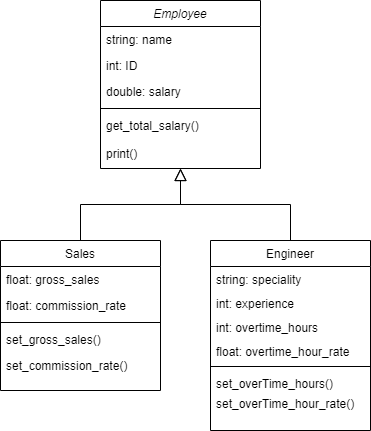

The diagram above was exported from draw.io. Its source (the exported page's mxGraphModel, read from the mxfile embedded in the PNG):
<mxGraphModel dx="1050" dy="613" grid="1" gridSize="10" guides="1" tooltips="1" connect="1" arrows="1" fold="1" page="1" pageScale="1" pageWidth="827" pageHeight="1169" math="0" shadow="0">
  <root>
    <mxCell id="WIyWlLk6GJQsqaUBKTNV-0" />
    <mxCell id="WIyWlLk6GJQsqaUBKTNV-1" parent="WIyWlLk6GJQsqaUBKTNV-0" />
    <mxCell id="zkfFHV4jXpPFQw0GAbJ--0" value="Employee" style="swimlane;fontStyle=2;align=center;verticalAlign=top;childLayout=stackLayout;horizontal=1;startSize=26;horizontalStack=0;resizeParent=1;resizeLast=0;collapsible=1;marginBottom=0;rounded=0;shadow=0;strokeWidth=1;" parent="WIyWlLk6GJQsqaUBKTNV-1" vertex="1">
      <mxGeometry x="220" y="120" width="160" height="168" as="geometry">
        <mxRectangle x="230" y="140" width="160" height="26" as="alternateBounds" />
      </mxGeometry>
    </mxCell>
    <mxCell id="zkfFHV4jXpPFQw0GAbJ--1" value="string: name" style="text;align=left;verticalAlign=top;spacingLeft=4;spacingRight=4;overflow=hidden;rotatable=0;points=[[0,0.5],[1,0.5]];portConstraint=eastwest;" parent="zkfFHV4jXpPFQw0GAbJ--0" vertex="1">
      <mxGeometry y="26" width="160" height="26" as="geometry" />
    </mxCell>
    <mxCell id="zkfFHV4jXpPFQw0GAbJ--2" value="int: ID" style="text;align=left;verticalAlign=top;spacingLeft=4;spacingRight=4;overflow=hidden;rotatable=0;points=[[0,0.5],[1,0.5]];portConstraint=eastwest;rounded=0;shadow=0;html=0;" parent="zkfFHV4jXpPFQw0GAbJ--0" vertex="1">
      <mxGeometry y="52" width="160" height="26" as="geometry" />
    </mxCell>
    <mxCell id="zkfFHV4jXpPFQw0GAbJ--3" value="double: salary" style="text;align=left;verticalAlign=top;spacingLeft=4;spacingRight=4;overflow=hidden;rotatable=0;points=[[0,0.5],[1,0.5]];portConstraint=eastwest;rounded=0;shadow=0;html=0;" parent="zkfFHV4jXpPFQw0GAbJ--0" vertex="1">
      <mxGeometry y="78" width="160" height="26" as="geometry" />
    </mxCell>
    <mxCell id="zkfFHV4jXpPFQw0GAbJ--4" value="" style="line;html=1;strokeWidth=1;align=left;verticalAlign=middle;spacingTop=-1;spacingLeft=3;spacingRight=3;rotatable=0;labelPosition=right;points=[];portConstraint=eastwest;" parent="zkfFHV4jXpPFQw0GAbJ--0" vertex="1">
      <mxGeometry y="104" width="160" height="8" as="geometry" />
    </mxCell>
    <mxCell id="zkfFHV4jXpPFQw0GAbJ--5" value="get_total_salary()" style="text;align=left;verticalAlign=top;spacingLeft=4;spacingRight=4;overflow=hidden;rotatable=0;points=[[0,0.5],[1,0.5]];portConstraint=eastwest;" parent="zkfFHV4jXpPFQw0GAbJ--0" vertex="1">
      <mxGeometry y="112" width="160" height="28" as="geometry" />
    </mxCell>
    <mxCell id="DdH97pYd8LlY1Rk6o8Pq-15" value="print()" style="text;align=left;verticalAlign=top;spacingLeft=4;spacingRight=4;overflow=hidden;rotatable=0;points=[[0,0.5],[1,0.5]];portConstraint=eastwest;" vertex="1" parent="zkfFHV4jXpPFQw0GAbJ--0">
      <mxGeometry y="140" width="160" height="28" as="geometry" />
    </mxCell>
    <mxCell id="zkfFHV4jXpPFQw0GAbJ--6" value="Sales" style="swimlane;fontStyle=0;align=center;verticalAlign=top;childLayout=stackLayout;horizontal=1;startSize=26;horizontalStack=0;resizeParent=1;resizeLast=0;collapsible=1;marginBottom=0;rounded=0;shadow=0;strokeWidth=1;" parent="WIyWlLk6GJQsqaUBKTNV-1" vertex="1">
      <mxGeometry x="120" y="360" width="160" height="150" as="geometry">
        <mxRectangle x="130" y="380" width="160" height="26" as="alternateBounds" />
      </mxGeometry>
    </mxCell>
    <mxCell id="zkfFHV4jXpPFQw0GAbJ--7" value="float: gross_sales" style="text;align=left;verticalAlign=top;spacingLeft=4;spacingRight=4;overflow=hidden;rotatable=0;points=[[0,0.5],[1,0.5]];portConstraint=eastwest;" parent="zkfFHV4jXpPFQw0GAbJ--6" vertex="1">
      <mxGeometry y="26" width="160" height="26" as="geometry" />
    </mxCell>
    <mxCell id="zkfFHV4jXpPFQw0GAbJ--8" value="float: commission_rate" style="text;align=left;verticalAlign=top;spacingLeft=4;spacingRight=4;overflow=hidden;rotatable=0;points=[[0,0.5],[1,0.5]];portConstraint=eastwest;rounded=0;shadow=0;html=0;" parent="zkfFHV4jXpPFQw0GAbJ--6" vertex="1">
      <mxGeometry y="52" width="160" height="26" as="geometry" />
    </mxCell>
    <mxCell id="zkfFHV4jXpPFQw0GAbJ--9" value="" style="line;html=1;strokeWidth=1;align=left;verticalAlign=middle;spacingTop=-1;spacingLeft=3;spacingRight=3;rotatable=0;labelPosition=right;points=[];portConstraint=eastwest;" parent="zkfFHV4jXpPFQw0GAbJ--6" vertex="1">
      <mxGeometry y="78" width="160" height="8" as="geometry" />
    </mxCell>
    <mxCell id="zkfFHV4jXpPFQw0GAbJ--11" value="set_gross_sales()" style="text;align=left;verticalAlign=top;spacingLeft=4;spacingRight=4;overflow=hidden;rotatable=0;points=[[0,0.5],[1,0.5]];portConstraint=eastwest;" parent="zkfFHV4jXpPFQw0GAbJ--6" vertex="1">
      <mxGeometry y="86" width="160" height="26" as="geometry" />
    </mxCell>
    <mxCell id="DdH97pYd8LlY1Rk6o8Pq-16" value="set_commission_rate()" style="text;align=left;verticalAlign=top;spacingLeft=4;spacingRight=4;overflow=hidden;rotatable=0;points=[[0,0.5],[1,0.5]];portConstraint=eastwest;" vertex="1" parent="zkfFHV4jXpPFQw0GAbJ--6">
      <mxGeometry y="112" width="160" height="26" as="geometry" />
    </mxCell>
    <mxCell id="zkfFHV4jXpPFQw0GAbJ--12" value="" style="endArrow=block;endSize=10;endFill=0;shadow=0;strokeWidth=1;rounded=0;edgeStyle=elbowEdgeStyle;elbow=vertical;" parent="WIyWlLk6GJQsqaUBKTNV-1" source="zkfFHV4jXpPFQw0GAbJ--6" target="zkfFHV4jXpPFQw0GAbJ--0" edge="1">
      <mxGeometry width="160" relative="1" as="geometry">
        <mxPoint x="200" y="203" as="sourcePoint" />
        <mxPoint x="200" y="203" as="targetPoint" />
      </mxGeometry>
    </mxCell>
    <mxCell id="zkfFHV4jXpPFQw0GAbJ--13" value="Engineer" style="swimlane;fontStyle=0;align=center;verticalAlign=top;childLayout=stackLayout;horizontal=1;startSize=26;horizontalStack=0;resizeParent=1;resizeLast=0;collapsible=1;marginBottom=0;rounded=0;shadow=0;strokeWidth=1;" parent="WIyWlLk6GJQsqaUBKTNV-1" vertex="1">
      <mxGeometry x="330" y="360" width="160" height="190" as="geometry">
        <mxRectangle x="340" y="380" width="170" height="26" as="alternateBounds" />
      </mxGeometry>
    </mxCell>
    <mxCell id="zkfFHV4jXpPFQw0GAbJ--14" value="string: speciality" style="text;align=left;verticalAlign=top;spacingLeft=4;spacingRight=4;overflow=hidden;rotatable=0;points=[[0,0.5],[1,0.5]];portConstraint=eastwest;spacing=2;" parent="zkfFHV4jXpPFQw0GAbJ--13" vertex="1">
      <mxGeometry y="26" width="160" height="24" as="geometry" />
    </mxCell>
    <mxCell id="DdH97pYd8LlY1Rk6o8Pq-10" value="int: experience" style="text;align=left;verticalAlign=top;spacingLeft=4;spacingRight=4;overflow=hidden;rotatable=0;points=[[0,0.5],[1,0.5]];portConstraint=eastwest;spacing=2;" vertex="1" parent="zkfFHV4jXpPFQw0GAbJ--13">
      <mxGeometry y="50" width="160" height="24" as="geometry" />
    </mxCell>
    <mxCell id="DdH97pYd8LlY1Rk6o8Pq-11" value="int: overtime_hours" style="text;align=left;verticalAlign=top;spacingLeft=4;spacingRight=4;overflow=hidden;rotatable=0;points=[[0,0.5],[1,0.5]];portConstraint=eastwest;spacing=2;" vertex="1" parent="zkfFHV4jXpPFQw0GAbJ--13">
      <mxGeometry y="74" width="160" height="24" as="geometry" />
    </mxCell>
    <mxCell id="DdH97pYd8LlY1Rk6o8Pq-12" value="float: overtime_hour_rate" style="text;align=left;verticalAlign=top;spacingLeft=4;spacingRight=4;overflow=hidden;rotatable=0;points=[[0,0.5],[1,0.5]];portConstraint=eastwest;spacing=2;" vertex="1" parent="zkfFHV4jXpPFQw0GAbJ--13">
      <mxGeometry y="98" width="160" height="24" as="geometry" />
    </mxCell>
    <mxCell id="zkfFHV4jXpPFQw0GAbJ--15" value="" style="line;html=1;strokeWidth=1;align=left;verticalAlign=middle;spacingTop=-1;spacingLeft=3;spacingRight=3;rotatable=0;labelPosition=right;points=[];portConstraint=eastwest;" parent="zkfFHV4jXpPFQw0GAbJ--13" vertex="1">
      <mxGeometry y="122" width="160" height="8" as="geometry" />
    </mxCell>
    <mxCell id="DdH97pYd8LlY1Rk6o8Pq-6" value="set_overTime_hours()&#10;" style="text;align=left;verticalAlign=top;spacingLeft=4;spacingRight=4;overflow=hidden;rotatable=0;points=[[0,0.5],[1,0.5]];portConstraint=eastwest;fontStyle=0" vertex="1" parent="zkfFHV4jXpPFQw0GAbJ--13">
      <mxGeometry y="130" width="160" height="20" as="geometry" />
    </mxCell>
    <mxCell id="DdH97pYd8LlY1Rk6o8Pq-14" value="set_overTime_hour_rate()" style="text;align=left;verticalAlign=top;spacingLeft=4;spacingRight=4;overflow=hidden;rotatable=0;points=[[0,0.5],[1,0.5]];portConstraint=eastwest;fontStyle=0" vertex="1" parent="zkfFHV4jXpPFQw0GAbJ--13">
      <mxGeometry y="150" width="160" height="20" as="geometry" />
    </mxCell>
    <mxCell id="zkfFHV4jXpPFQw0GAbJ--16" value="" style="endArrow=block;endSize=10;endFill=0;shadow=0;strokeWidth=1;rounded=0;edgeStyle=elbowEdgeStyle;elbow=vertical;" parent="WIyWlLk6GJQsqaUBKTNV-1" source="zkfFHV4jXpPFQw0GAbJ--13" target="zkfFHV4jXpPFQw0GAbJ--0" edge="1">
      <mxGeometry width="160" relative="1" as="geometry">
        <mxPoint x="210" y="373" as="sourcePoint" />
        <mxPoint x="310" y="271" as="targetPoint" />
      </mxGeometry>
    </mxCell>
  </root>
</mxGraphModel>